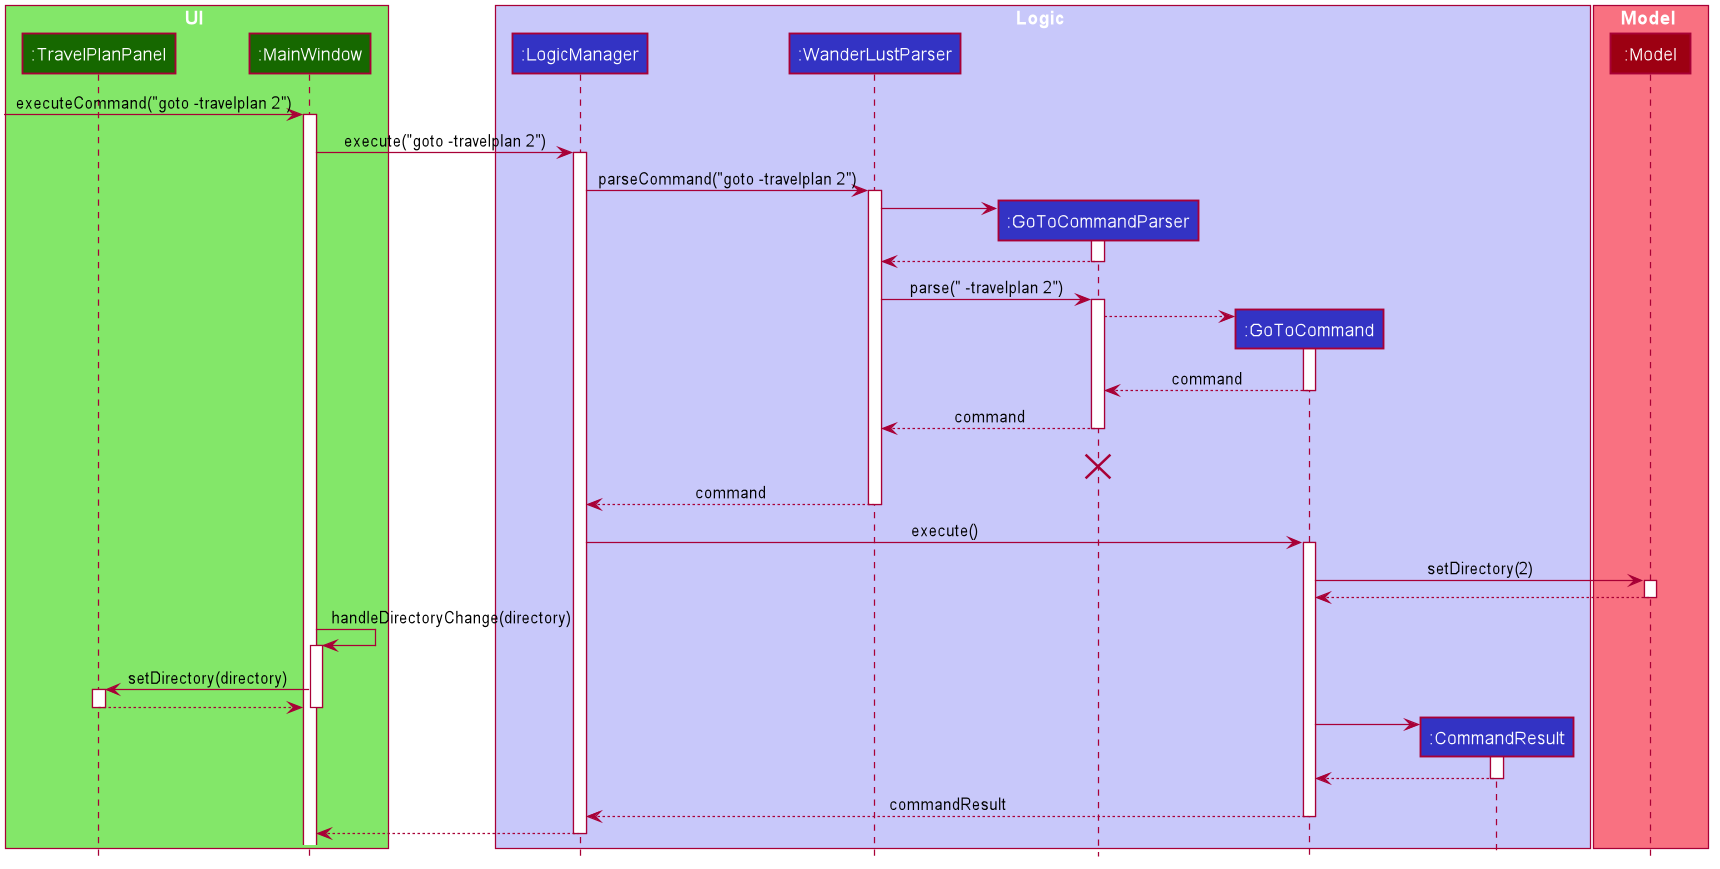

The diagram above was rendered by PlantUML. Its source (embedded in the PNG):
@startuml








skinparam BackgroundColor #FFFFFFF

skinparam Shadowing false

skinparam Class {
    FontColor #FFFFFF
    BorderThickness 1
    BorderColor #FFFFFF
    StereotypeFontColor #FFFFFF
    FontName Arial
}

skinparam Actor {
    BorderColor #000000
    Color #000000
    FontName Arial
}

skinparam Sequence {
    MessageAlign center
    BoxFontSize 15
    BoxPadding 0
    BoxFontColor #FFFFFF
    FontName Arial
}

skinparam Participant {
    FontColor #FFFFFFF
    Padding 20
}

skinparam MinClassWidth 50
skinparam ParticipantPadding 10
skinparam Shadowing false
skinparam DefaultTextAlignment center
skinparam packageStyle Rectangle

hide footbox
hide members
hide circle

box UI #83E769
participant ":TravelPlanPanel" as TravelPlanPanel #166800
participant ":MainWindow" as MainWindow #166800
end box

box Logic #C8C8FA
participant ":LogicManager" as LogicManager #3333C4
participant ":WanderLustParser" as WanderLustParser #3333C4
participant ":GoToCommandParser" as GoToCommandParser #3333C4
participant ":GoToCommand" as GoToCommand #3333C4
participant ":CommandResult" as CommandResult #3333C4
end box

box Model #F97181
participant ":Model" as Model #9D0012
end box

[-> MainWindow : executeCommand("goto -travelplan 2")
activate MainWindow
MainWindow -> LogicManager : execute("goto -travelplan 2")
activate LogicManager

LogicManager -> WanderLustParser :parseCommand("goto -travelplan 2")
activate WanderLustParser

create GoToCommandParser
WanderLustParser -> GoToCommandParser
activate GoToCommandParser

GoToCommandParser --> WanderLustParser
deactivate GoToCommandParser

WanderLustParser -> GoToCommandParser :parse(" -travelplan 2")
activate GoToCommandParser

create GoToCommand
GoToCommandParser --> GoToCommand
activate GoToCommand

GoToCommand --> GoToCommandParser :command
deactivate GoToCommand

GoToCommandParser --> WanderLustParser :command
deactivate GoToCommandParser
GoToCommandParser -[hidden]-> WanderLustParser :command
destroy GoToCommandParser

WanderLustParser --> LogicManager :command
deactivate WanderLustParser

LogicManager -> GoToCommand : execute()
activate GoToCommand

GoToCommand -> Model : setDirectory(2)
activate Model

Model --> GoToCommand
deactivate Model

MainWindow -> MainWindow : handleDirectoryChange(directory)
activate MainWindow
MainWindow -> TravelPlanPanel :setDirectory(directory)
activate TravelPlanPanel

TravelPlanPanel --> MainWindow
deactivate TravelPlanPanel
deactivate MainWindow

create CommandResult
GoToCommand -> CommandResult
activate CommandResult

CommandResult --> GoToCommand
deactivate CommandResult

GoToCommand --> LogicManager : commandResult
deactivate GoToCommand

LogicManager --> MainWindow
deactivate LogicManager
@enduml